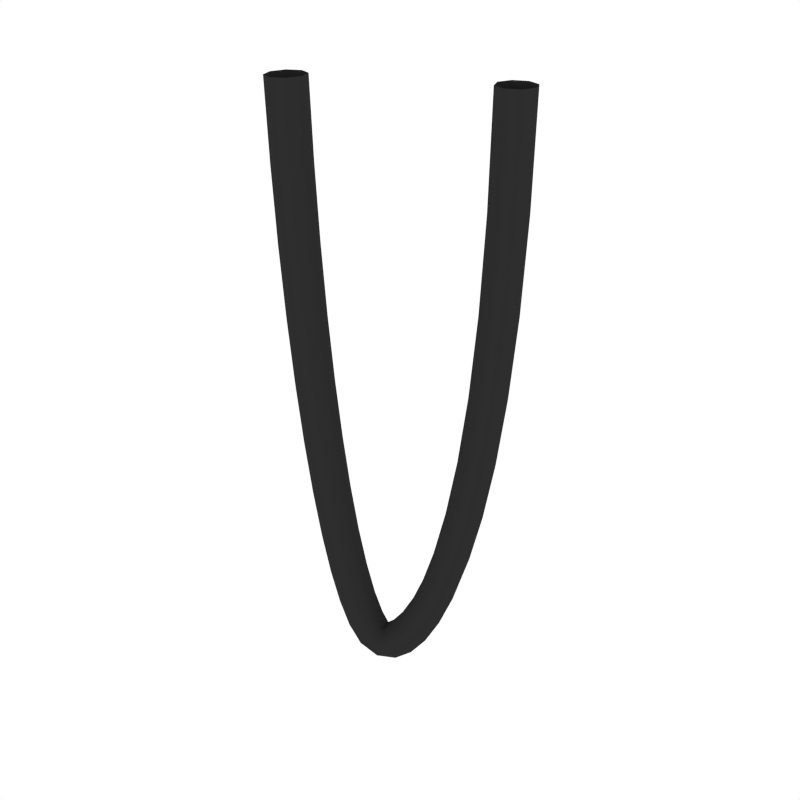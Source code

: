 # Source: Cable_Thick.blend  (saved by Blender 2.79.0; exported with 4.5.12 LTS)
import bpy
from mathutils import Matrix  # noqa: F401  (used for matrix-valued properties, if any)

bpy.ops.wm.read_factory_settings(use_empty=True)
scene = bpy.context.scene
scene.name = 'Scene'

# ---- collections
col_collection_1 = bpy.data.collections.new('Collection 1'); scene.collection.children.link(col_collection_1)

# ---- materials (node trees are filled in below, after node groups)
mat_black = bpy.data.materials.new('Black')
mat_black.alpha_threshold = 0.0
mat_black.diffuse_color = (0.02721, 0.02721, 0.02721, 1.0)
mat_black.roughness = 0.5

# ---- material node trees

# ---- world
world_world = bpy.data.worlds.new('World'); scene.world = world_world
world_world.color = (1.0, 1.0, 1.0)
world_world.use_sun_shadow = False
world_world.sun_shadow_jitter_overblur = 0.0
world_world.cycles.sampling_method = 'NONE'
world_world.cycles.sample_map_resolution = 256

# ---- meshes
me_cubeziercurve_000 = bpy.data.meshes.new('CUBezierCurve.000')
me_cubeziercurve_000.from_pydata([(-0.2213, -0.08908, 0.006223), (-0.1846, -0.1043, 0.006825), (-0.1693, -0.1409, 0.006864), (-0.1845, -0.1776, 0.006317), (-0.2212, -0.1929, 0.005506), (-0.2579, -0.1777, 0.004905), (-0.2731, -0.141, 0.004865), (-0.2579, -0.1043, 0.005412), (-0.2161, -0.08643, -0.1996), (-0.1794, -0.1016, -0.1988), (-0.1642, -0.1383, -0.199), (-0.1794, -0.175, -0.2001), (-0.216, -0.1902, -0.2015), (-0.2527, -0.175, -0.2024), (-0.268, -0.1383, -0.2022), (-0.2528, -0.1017, -0.201), (-0.2089, -0.0816, -0.3997), (-0.1722, -0.09679, -0.3985), (-0.1569, -0.1335, -0.399), (-0.1721, -0.1701, -0.4007), (-0.2087, -0.1853, -0.4027), (-0.2454, -0.1702, -0.4038), (-0.2606, -0.1335, -0.4034), (-0.2455, -0.0968, -0.4017), (-0.1995, -0.07493, -0.5916), (-0.1628, -0.09013, -0.5902), (-0.1475, -0.1268, -0.5908), (-0.1626, -0.1635, -0.5931), (-0.1992, -0.1786, -0.5957), (-0.2359, -0.1634, -0.5972), (-0.2512, -0.1268, -0.5966), (-0.2361, -0.09011, -0.5943), (-0.188, -0.06676, -0.7732), (-0.1514, -0.08198, -0.7713), (-0.1361, -0.1186, -0.7721), (-0.1512, -0.1553, -0.775), (-0.1878, -0.1704, -0.7783), (-0.2244, -0.1552, -0.7802), (-0.2397, -0.1185, -0.7794), (-0.2246, -0.08191, -0.7765), (-0.1746, -0.05745, -0.942), (-0.138, -0.0727, -0.9397), (-0.1228, -0.1094, -0.9405), (-0.1378, -0.146, -0.9441), (-0.1743, -0.1611, -0.9483), (-0.2109, -0.1458, -0.9506), (-0.2262, -0.1092, -0.9498), (-0.2111, -0.07256, -0.9462), (-0.1594, -0.04735, -1.096), (-0.1228, -0.06264, -1.093), (-0.1076, -0.09929, -1.094), (-0.1225, -0.1358, -1.098), (-0.1589, -0.1509, -1.103), (-0.1954, -0.1356, -1.106), (-0.2107, -0.09894, -1.105), (-0.1958, -0.06239, -1.101), (-0.1423, -0.03679, -1.233), (-0.1059, -0.05215, -1.229), (-0.09058, -0.08881, -1.23), (-0.1054, -0.1253, -1.235), (-0.1416, -0.1402, -1.241), (-0.1781, -0.1249, -1.245), (-0.1933, -0.08822, -1.244), (-0.1785, -0.05173, -1.239), (-0.1235, -0.02615, -1.349), (-0.08728, -0.04163, -1.344), (-0.07202, -0.07829, -1.345), (-0.08665, -0.1147, -1.351), (-0.1226, -0.1294, -1.36), (-0.1588, -0.114, -1.365), (-0.1741, -0.0773, -1.364), (-0.1594, -0.04093, -1.358), (-0.1031, -0.01579, -1.444), (-0.0674, -0.03151, -1.437), (-0.05219, -0.0682, -1.437), (-0.06642, -0.1044, -1.446), (-0.1017, -0.1188, -1.457), (-0.1374, -0.1031, -1.464), (-0.1526, -0.06642, -1.463), (-0.1384, -0.03025, -1.455), (-0.08148, -0.006147, -1.514), (-0.04712, -0.02245, -1.503), (-0.03212, -0.05923, -1.503), (-0.04528, -0.09494, -1.514), (-0.07888, -0.1087, -1.53), (-0.1132, -0.09236, -1.542), (-0.1282, -0.05558, -1.542), (-0.1151, -0.01987, -1.53), (-0.06002, 0.002, -1.556), (-0.03123, -0.0163, -1.536), (-0.01718, -0.05342, -1.534), (-0.02611, -0.08762, -1.552), (-0.05277, -0.09886, -1.579), (-0.08156, -0.08056, -1.6), (-0.09561, -0.04344, -1.601), (-0.08668, -0.009246, -1.583), (-0.04344, 0.006821, -1.568), (-0.02971, -0.01647, -1.539), (-0.0168, -0.05397, -1.537), (-0.01228, -0.08371, -1.562), (-0.0188, -0.08827, -1.601), (-0.03253, -0.06498, -1.63), (-0.04544, -0.02748, -1.633), (-0.04996, 0.002257, -1.607), (-0.02921, 0.01165, -1.564), (-0.02938, -0.01685, -1.536), (-0.01492, -0.05377, -1.534), (0.0057, -0.07748, -1.558), (0.02041, -0.0741, -1.595), (0.02058, -0.0456, -1.623), (0.006125, -0.008688, -1.625), (-0.0145, 0.01502, -1.601), (-0.008776, 0.02206, -1.548), (-0.01512, -0.009379, -1.525), (0.001073, -0.04547, -1.521), (0.03033, -0.06507, -1.54), (0.05552, -0.0567, -1.569), (0.06186, -0.02527, -1.593), (0.04567, 0.01082, -1.596), (0.01641, 0.03042, -1.578), (0.01632, 0.03752, -1.514), (0.006504, 0.004027, -1.495), (0.02308, -0.03184, -1.491), (0.05634, -0.04906, -1.504), (0.08681, -0.03757, -1.527), (0.09662, -0.004078, -1.546), (0.08005, 0.03179, -1.55), (0.04679, 0.04901, -1.537), (0.04304, 0.05632, -1.458), (0.03132, 0.02152, -1.443), (0.04785, -0.01437, -1.439), (0.08295, -0.03034, -1.449), (0.1161, -0.01702, -1.466), (0.1278, 0.01778, -1.481), (0.1113, 0.05368, -1.485), (0.07616, 0.06964, -1.476), (0.06966, 0.07695, -1.379), (0.05685, 0.04132, -1.367), (0.07324, 0.005317, -1.364), (0.1092, -0.009956, -1.371), (0.1438, 0.004432, -1.384), (0.1566, 0.04007, -1.396), (0.1402, 0.07607, -1.399), (0.1042, 0.09134, -1.393), (0.09514, 0.09815, -1.275), (0.08167, 0.06198, -1.266), (0.09793, 0.02587, -1.263), (0.1344, 0.01098, -1.268), (0.1697, 0.02602, -1.278), (0.1832, 0.06219, -1.287), (0.1669, 0.0983, -1.29), (0.1305, 0.1132, -1.285), (0.1187, 0.1188, -1.144), (0.1048, 0.08226, -1.137), (0.121, 0.04606, -1.134), (0.1577, 0.03139, -1.138), (0.1935, 0.04684, -1.146), (0.2073, 0.08336, -1.153), (0.1912, 0.1196, -1.155), (0.1545, 0.1342, -1.152), (0.1396, 0.1378, -0.9835), (0.1254, 0.101, -0.9782), (0.1415, 0.06478, -0.9763), (0.1784, 0.05023, -0.9789), (0.2144, 0.06592, -0.9845), (0.2286, 0.1027, -0.9898), (0.2125, 0.1389, -0.9917), (0.1756, 0.1535, -0.9891), (0.1572, 0.1541, -0.7917), (0.1429, 0.1172, -0.788), (0.1589, 0.08093, -0.7866), (0.1959, 0.06646, -0.7884), (0.2321, 0.08229, -0.7923), (0.2463, 0.1192, -0.796), (0.2303, 0.1555, -0.7973), (0.1934, 0.17, -0.7955), (0.1708, 0.1668, -0.5662), (0.1564, 0.1298, -0.564), (0.1724, 0.09346, -0.5631), (0.2094, 0.07903, -0.5643), (0.2457, 0.09495, -0.5667), (0.2601, 0.1319, -0.569), (0.2441, 0.1683, -0.5698), (0.2071, 0.1827, -0.5687), (0.1799, 0.1747, -0.305), (0.1655, 0.1377, -0.3039), (0.1814, 0.1013, -0.3036), (0.2185, 0.08691, -0.3042), (0.2548, 0.1029, -0.3054), (0.2692, 0.1399, -0.3064), (0.2532, 0.1762, -0.3067), (0.2162, 0.1907, -0.3061), (0.1838, 0.1769, -0.005625), (0.1693, 0.1399, -0.005694), (0.1853, 0.1035, -0.005863), (0.2223, 0.0891, -0.006033), (0.2587, 0.1051, -0.006103), (0.2731, 0.1421, -0.006034), (0.2571, 0.1784, -0.005865), (0.2201, 0.1929, -0.005695)], [], [(0, 8, 15, 7), (1, 9, 8, 0), (2, 10, 9, 1), (3, 11, 10, 2), (4, 12, 11, 3), (5, 13, 12, 4), (6, 14, 13, 5), (7, 15, 14, 6), (8, 16, 23, 15), (9, 17, 16, 8), (10, 18, 17, 9), (11, 19, 18, 10), (12, 20, 19, 11), (13, 21, 20, 12), (14, 22, 21, 13), (15, 23, 22, 14), (16, 24, 31, 23), (17, 25, 24, 16), (18, 26, 25, 17), (19, 27, 26, 18), (20, 28, 27, 19), (21, 29, 28, 20), (22, 30, 29, 21), (23, 31, 30, 22), (24, 32, 39, 31), (25, 33, 32, 24), (26, 34, 33, 25), (27, 35, 34, 26), (28, 36, 35, 27), (29, 37, 36, 28), (30, 38, 37, 29), (31, 39, 38, 30), (32, 40, 47, 39), (33, 41, 40, 32), (34, 42, 41, 33), (35, 43, 42, 34), (36, 44, 43, 35), (37, 45, 44, 36), (38, 46, 45, 37), (39, 47, 46, 38), (40, 48, 55, 47), (41, 49, 48, 40), (42, 50, 49, 41), (43, 51, 50, 42), (44, 52, 51, 43), (45, 53, 52, 44), (46, 54, 53, 45), (47, 55, 54, 46), (48, 56, 63, 55), (49, 57, 56, 48), (50, 58, 57, 49), (51, 59, 58, 50), (52, 60, 59, 51), (53, 61, 60, 52), (54, 62, 61, 53), (55, 63, 62, 54), (56, 64, 71, 63), (57, 65, 64, 56), (58, 66, 65, 57), (59, 67, 66, 58), (60, 68, 67, 59), (61, 69, 68, 60), (62, 70, 69, 61), (63, 71, 70, 62), (64, 72, 79, 71), (65, 73, 72, 64), (66, 74, 73, 65), (67, 75, 74, 66), (68, 76, 75, 67), (69, 77, 76, 68), (70, 78, 77, 69), (71, 79, 78, 70), (72, 80, 87, 79), (73, 81, 80, 72), (74, 82, 81, 73), (75, 83, 82, 74), (76, 84, 83, 75), (77, 85, 84, 76), (78, 86, 85, 77), (79, 87, 86, 78), (80, 88, 95, 87), (81, 89, 88, 80), (82, 90, 89, 81), (83, 91, 90, 82), (84, 92, 91, 83), (85, 93, 92, 84), (86, 94, 93, 85), (87, 95, 94, 86), (88, 96, 103, 95), (89, 97, 96, 88), (90, 98, 97, 89), (91, 99, 98, 90), (92, 100, 99, 91), (93, 101, 100, 92), (94, 102, 101, 93), (95, 103, 102, 94), (96, 104, 111, 103), (97, 105, 104, 96), (98, 106, 105, 97), (99, 107, 106, 98), (100, 108, 107, 99), (101, 109, 108, 100), (102, 110, 109, 101), (103, 111, 110, 102), (104, 112, 119, 111), (105, 113, 112, 104), (106, 114, 113, 105), (107, 115, 114, 106), (108, 116, 115, 107), (109, 117, 116, 108), (110, 118, 117, 109), (111, 119, 118, 110), (112, 120, 127, 119), (113, 121, 120, 112), (114, 122, 121, 113), (115, 123, 122, 114), (116, 124, 123, 115), (117, 125, 124, 116), (118, 126, 125, 117), (119, 127, 126, 118), (120, 128, 135, 127), (121, 129, 128, 120), (122, 130, 129, 121), (123, 131, 130, 122), (124, 132, 131, 123), (125, 133, 132, 124), (126, 134, 133, 125), (127, 135, 134, 126), (128, 136, 143, 135), (129, 137, 136, 128), (130, 138, 137, 129), (131, 139, 138, 130), (132, 140, 139, 131), (133, 141, 140, 132), (134, 142, 141, 133), (135, 143, 142, 134), (136, 144, 151, 143), (137, 145, 144, 136), (138, 146, 145, 137), (139, 147, 146, 138), (140, 148, 147, 139), (141, 149, 148, 140), (142, 150, 149, 141), (143, 151, 150, 142), (144, 152, 159, 151), (145, 153, 152, 144), (146, 154, 153, 145), (147, 155, 154, 146), (148, 156, 155, 147), (149, 157, 156, 148), (150, 158, 157, 149), (151, 159, 158, 150), (152, 160, 167, 159), (153, 161, 160, 152), (154, 162, 161, 153), (155, 163, 162, 154), (156, 164, 163, 155), (157, 165, 164, 156), (158, 166, 165, 157), (159, 167, 166, 158), (160, 168, 175, 167), (161, 169, 168, 160), (162, 170, 169, 161), (163, 171, 170, 162), (164, 172, 171, 163), (165, 173, 172, 164), (166, 174, 173, 165), (167, 175, 174, 166), (168, 176, 183, 175), (169, 177, 176, 168), (170, 178, 177, 169), (171, 179, 178, 170), (172, 180, 179, 171), (173, 181, 180, 172), (174, 182, 181, 173), (175, 183, 182, 174), (176, 184, 191, 183), (177, 185, 184, 176), (178, 186, 185, 177), (179, 187, 186, 178), (180, 188, 187, 179), (181, 189, 188, 180), (182, 190, 189, 181), (183, 191, 190, 182), (184, 192, 199, 191), (185, 193, 192, 184), (186, 194, 193, 185), (187, 195, 194, 186), (188, 196, 195, 187), (189, 197, 196, 188), (190, 198, 197, 189), (191, 199, 198, 190)])
me_cubeziercurve_000.polygons.foreach_set('use_smooth', [True] * 192)
me_cubeziercurve_000.materials.append(mat_black)
me_cubeziercurve_000.use_remesh_preserve_volume = False
me_cubeziercurve_000.use_remesh_preserve_attributes = False
me_cubeziercurve_000.use_mirror_vertex_groups = False
me_cubeziercurve_000.auto_texspace = False
me_cubeziercurve_000.update()

# ---- objects
ob_cable_thick = bpy.data.objects.new('Cable_Thick', me_cubeziercurve_000)

# ---- transforms, parenting, visibility, modifiers, constraints
ob_cable_thick.location = (0.0, 0.0, 0.0)
ob_cable_thick.lineart.crease_threshold = 0.0

# ---- collection membership
col_collection_1.objects.link(ob_cable_thick)

# ---- scene / render settings (as saved in the file)
scene.frame_start = 1; scene.frame_end = 250; scene.frame_set(0)
scene.render.engine = 'CYCLES'
scene.render.resolution_x = 1000
scene.render.resolution_y = 1000
scene.render.dither_intensity = 0.0
scene.cycles.samples = 200
scene.cycles.sampling_pattern = 'TABULATED_SOBOL'
scene.cycles.light_sampling_threshold = 0.0
scene.cycles.use_adaptive_sampling = False
scene.cycles.use_light_tree = False
scene.cycles.caustics_reflective = False
scene.cycles.caustics_refractive = False
scene.cycles.blur_glossy = 0.0
scene.cycles.max_bounces = 2
scene.cycles.pixel_filter_type = 'GAUSSIAN'
scene.cycles.sample_clamp_indirect = 0.0
scene.view_settings.view_transform = 'Standard'
bpy.context.view_layer.update()

# ---- added for rendering (the .blend has no active camera): camera
cam_auto = bpy.data.cameras.new('AutoCamera')
cam_auto.lens = 50.0
cam_auto.sensor_width = 36.0
cam_auto.clip_end = 1000.0
ob_auto_camera = bpy.data.objects.new('AutoCamera', cam_auto)
scene.collection.objects.link(ob_auto_camera)
ob_auto_camera.location = (1.63826, -1.96593, 0.497699)
ob_auto_camera.rotation_euler = (1.09748, -7.21219e-08, 0.694738)
scene.camera = ob_auto_camera
bpy.context.view_layer.update()
